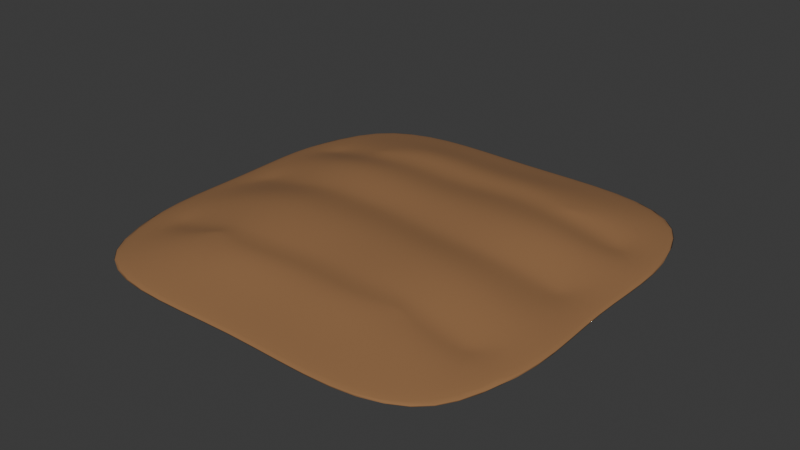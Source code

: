 # Source: field_medium.blend  (saved by Blender 4.1.23; exported with 4.5.12 LTS)
import bpy
from mathutils import Matrix  # noqa: F401  (used for matrix-valued properties, if any)

bpy.ops.wm.read_factory_settings(use_empty=True)
scene = bpy.context.scene
scene.name = 'Scene'

# ---- collections
col_collection = bpy.data.collections.new('Collection'); scene.collection.children.link(col_collection)

# ---- materials (node trees are filled in below, after node groups)
mat_ground = bpy.data.materials.new('ground')
mat_ground.alpha_threshold = 0.0
mat_ground.use_transparent_shadow = False
mat_ground.roughness = 0.5
mat_ground.line_color = (0.0, 0.0, 0.0, 1.0)

# ---- material node trees
mat_ground.use_nodes = True; mat_ground.node_tree.nodes.clear()
_N = mat_ground.node_tree.nodes; _L = mat_ground.node_tree.links
n0 = _N.new('ShaderNodeOutputMaterial'); n0.name = 'Material Output'; n0.location = (300, 300)
n1 = _N.new('ShaderNodeBsdfPrincipled'); n1.name = 'Principled BSDF'; n1.location = (10, 300)
n1.inputs[0].default_value = (0.2961, 0.15, 0.06301, 1.0)
n1.inputs[2].default_value = 1.0
n1.inputs[3].default_value = 1.45
_L.new(n1.outputs[0], n0.inputs[0])
n0.is_active_output = True

# ---- world
world_world = bpy.data.worlds.new('World'); scene.world = world_world
world_world.use_nodes = True; world_world.node_tree.nodes.clear()
_N = world_world.node_tree.nodes; _L = world_world.node_tree.links
n0 = _N.new('ShaderNodeOutputWorld'); n0.name = 'World Output'; n0.location = (300, 300)
n1 = _N.new('ShaderNodeBackground'); n1.name = 'Background'; n1.location = (10, 300)
n1.inputs[0].default_value = (0.05088, 0.05088, 0.05088, 1.0)
_L.new(n1.outputs[0], n0.inputs[0])
n0.is_active_output = True
world_world.color = (0.05088, 0.05088, 0.05088)
world_world.use_sun_shadow = False
world_world.sun_shadow_jitter_overblur = 0.0

# ---- meshes
me_cube_001 = bpy.data.meshes.new('Cube.001')
me_cube_001.from_pydata([(1.153, 1.161, 0.02776), (1.152, -1.153, 0.02779), (-1.152, 1.161, 0.02764), (-1.153, -1.152, 0.02769), (0.8532, 0.9121, 0.2131), (-0.8748, -0.8987, 0.223), (0.8673, -0.84, 0.2139), (-0.8518, 0.8895, 0.2109), (-1.226, 0.001275, 0.05955), (1.226, 0.001439, 0.06105), (-6.748e-05, 1.226, 0.035), (0.001741, -1.226, 0.03501), (0.001643, 0.9928, 0.1774), (0.01687, -0.9992, 0.1734), (-0.000648, -0.0001612, 0.1933), (-1.282, -0.734, 0.0242), (-0.734, 1.282, 0.02149), (1.084, 1.103, 0.07256), (-0.656, -0.7097, 0.2879), (1.085, -1.085, 0.0666), (-1.083, 1.1, 0.07144), (0.533, -0.3156, 0.4035), (0.735, -1.281, 0.02157), (-0.4824, 0.2902, 0.4027), (1.281, 0.7137, 0.02622), (0.6592, 0.7351, 0.2782), (-1.09, -1.084, 0.07935), (0.6753, -0.6791, 0.2884), (-0.5966, 0.7086, 0.2699), (0.4995, 1.043, 0.1858), (1.006, -0.3316, 0.2266), (-1.029, 0.3537, 0.229), (-0.4997, -1.05, 0.1842), (-1.282, 0.7139, 0.02527), (0.5323, 0.2721, 0.4087), (-0.5359, -0.3096, 0.4071), (1.282, -0.7343, 0.02238), (1.018, 0.3526, 0.2272), (-1.02, -0.3466, 0.2143), (-1.236, 0.001242, 0.09257), (1.238, -0.004912, 0.09416), (-0.7631, 0.002106, 0.1091), (0.7342, 1.282, 0.02155), (-0.7342, -1.282, 0.02152), (-0.4911, 1.034, 0.1732), (0.5135, -1.028, 0.1868), (0.7629, 0.001643, 0.1119), (0.009813, 0.2541, 0.4094), (-0.005058, 0.688, 0.1206), (0.002179, -1.24, 0.07372), (-0.000258, 1.238, 0.07586), (0.02212, 0.7785, 0.3159), (0.005044, -0.7676, 0.0807), (0.0273, -0.7524, 0.3359), (0.02388, -0.2836, 0.4109), (-0.2633, -0.288, 0.419), (-0.3807, -0.7952, 0.3388), (-0.7357, 0.3115, 0.349), (0.8064, -0.7733, 0.08858), (0.7507, -0.3043, 0.3505), (0.3959, 0.8252, 0.3304), (0.6401, 1.288, 0.06667), (1.288, -0.3879, 0.08033), (-1.295, 0.4175, 0.08187), (-0.6415, -1.287, 0.06704), (-1.287, -0.3863, 0.07917), (1.289, 0.4178, 0.0773), (0.7608, 0.3042, 0.3526), (0.8014, 0.7584, 0.09066), (-0.7681, -0.3441, 0.3444), (-0.2428, 0.271, 0.4111), (0.282, 0.2669, 0.4166), (-0.8061, 0.7579, 0.09095), (0.6429, -1.288, 0.06609), (-0.6386, 1.284, 0.06349), (-0.3466, 0.8211, 0.3249), (-0.8001, -0.8345, 0.06669), (0.4055, -0.8026, 0.3507), (0.2899, -0.302, 0.4166), (1.222, -0.6158, 0.08446), (-1.225, -0.6064, 0.08731), (1.22, 0.6669, 0.08651), (-1.211, 0.6705, 0.09015), (0.5244, 0.5374, 0.3351), (0.6199, 0.7053, 0.2943), (0.5493, 0.6239, 0.2981), (0.6187, -0.6263, 0.307), (0.5372, -0.4589, 0.3404), (0.5608, -0.5456, 0.3051), (-0.5677, 0.6911, 0.2833), (-0.4619, 0.5276, 0.3313), (-0.4866, 0.6129, 0.2931), (-0.5375, -0.4949, 0.3342), (-0.6138, -0.6665, 0.2996), (-0.5584, -0.5824, 0.2979), (0.5064, 0.05229, 0.3389), (0.5099, -0.1178, 0.3404), (0.5057, -0.03215, 0.3198), (-0.4963, -0.05334, 0.3345), (-0.4834, 0.1145, 0.3343), (-0.4911, 0.0305, 0.3149), (0.9863, 0.05989, 0.1598), (0.985, -0.1088, 0.1608), (1.073, -0.01795, 0.1279), (0.99, -0.02426, 0.1399), (-0.9812, -0.082, 0.1534), (-0.983, 0.08547, 0.1563), (-1.066, 0.001242, 0.1234), (-0.9845, 0.001532, 0.1348), (0.02071, -0.6256, 0.3145), (0.01881, -0.459, 0.3401), (0.01836, -0.5424, 0.311), (0.01949, 0.6738, 0.3027), (0.01558, 0.51, 0.3346), (0.0175, 0.5924, 0.3035), (0.006897, 0.06615, 0.3467), (0.01144, -0.1031, 0.3474), (0.007684, -0.01841, 0.3274), (-0.302, -0.4957, 0.3463), (-0.3449, -0.6762, 0.3175), (-0.3211, -0.5861, 0.3138), (0.298, 0.5445, 0.3402), (0.3481, 0.7277, 0.3108), (0.3143, 0.6349, 0.307), (0.7392, -0.09352, 0.2816), (0.7415, 0.07518, 0.281), (0.7439, -0.008947, 0.2613), (-0.7231, 0.09568, 0.2734), (-0.73, -0.07198, 0.2722), (-0.729, 0.01165, 0.2525), (0.2657, -0.105, 0.3466), (0.2631, 0.06413, 0.3463), (0.2627, -0.02035, 0.3269), (0.3153, -0.4873, 0.3472), (0.3589, -0.671, 0.3234), (0.3323, -0.5784, 0.3164), (-0.2611, 0.5373, 0.3386), (-0.304, 0.7186, 0.3072), (-0.2755, 0.6272, 0.3052), (-0.2436, -0.06445, 0.3463), (-0.2387, 0.1036, 0.3453), (-0.2411, 0.01955, 0.3263), (0.9775, -0.502, 0.1581), (0.9264, -0.6586, 0.151), (1.031, -0.5974, 0.1247), (0.9507, -0.5841, 0.1373), (0.6868, -0.6351, 0.2722), (0.728, -0.4778, 0.2822), (0.7064, -0.5604, 0.2603), (-0.6697, -0.6692, 0.2716), (-0.7263, -0.5017, 0.2788), (-0.6973, -0.5873, 0.2557), (-0.939, -0.6795, 0.1539), (-0.9889, -0.5088, 0.1531), (-1.045, -0.6008, 0.1207), (-0.9634, -0.5958, 0.1337), (0.9237, 0.7389, 0.1471), (0.9729, 0.5815, 0.1533), (1.035, 0.669, 0.1202), (0.9497, 0.6642, 0.1325), (0.7217, 0.557, 0.2779), (0.6699, 0.7123, 0.2693), (0.6981, 0.6391, 0.2561), (-0.9716, 0.5832, 0.1558), (-0.9166, 0.7358, 0.1485), (-1.026, 0.6715, 0.1225), (-0.9439, 0.6647, 0.1351), (-0.6042, 0.6978, 0.2656), (-0.6756, 0.5514, 0.2752), (-0.6423, 0.6308, 0.2531)], [], [(47, 70, 140, 115), (69, 35, 98, 128), (150, 92, 35, 69), (121, 113, 47, 71), (13, 53, 56, 32), (78, 54, 110, 133), (55, 35, 92, 118), (32, 56, 18, 5), (53, 109, 119, 56), (139, 98, 35, 55), (18, 93, 149), (164, 167, 28, 7), (14, 46, 58, 52), (46, 9, 36, 58), (58, 36, 1, 22), (52, 58, 22, 11), (39, 107, 106, 31, 63), (34, 71, 131, 95), (136, 90, 23, 70), (62, 30, 142, 144, 79), (12, 51, 60, 29), (113, 136, 70, 47), (160, 83, 34, 67), (29, 60, 25, 4), (10, 50, 61, 42), (50, 12, 29, 61), (61, 29, 4, 17), (42, 61, 17, 0), (9, 40, 62, 36), (37, 67, 125, 101), (153, 150, 69, 38), (36, 62, 79, 19, 1), (8, 39, 63, 33), (38, 69, 128, 105), (33, 63, 82, 20, 2), (11, 49, 64, 43), (49, 13, 32, 64), (64, 32, 5, 26), (43, 64, 26, 3), (3, 26, 80, 65, 15), (157, 160, 67, 37), (106, 127, 57, 31), (15, 65, 39, 8), (0, 17, 81, 66, 24), (82, 165, 164, 7, 20), (102, 124, 59, 30), (24, 66, 40, 9), (17, 4, 156, 158, 81), (21, 78, 133, 87), (70, 23, 99, 140), (66, 37, 101, 103, 40), (10, 42, 68, 48), (42, 0, 24, 68), (68, 24, 9, 46), (48, 68, 46, 14), (80, 154, 153, 38, 65), (56, 119, 93, 18), (40, 103, 102, 30, 62), (65, 38, 105, 107, 39), (130, 116, 54, 78), (167, 89, 28), (127, 99, 23, 57), (143, 146, 27, 6), (60, 122, 84, 25), (75, 137, 112, 51), (116, 139, 55, 54), (67, 34, 95, 125), (2, 16, 72, 33), (16, 10, 48, 72), (72, 48, 14, 41), (33, 72, 41, 8), (1, 19, 73, 22), (19, 6, 45, 73), (73, 45, 13, 49), (22, 73, 49, 11), (2, 20, 74, 16), (20, 7, 44, 74), (74, 44, 12, 50), (16, 74, 50, 10), (7, 28, 75, 44), (57, 23, 90, 168), (51, 112, 122, 60), (44, 75, 51, 12), (8, 41, 76, 15), (41, 14, 52, 76), (76, 52, 11, 43), (15, 76, 43, 3), (6, 27, 77, 45), (59, 21, 87, 147), (54, 55, 118, 110), (45, 77, 53, 13), (124, 96, 21, 59), (71, 47, 115, 131), (77, 134, 109, 53), (146, 86, 27), (27, 86, 134, 77), (30, 59, 147, 142), (79, 144, 143, 6, 19), (5, 18, 149, 152), (96, 130, 78, 21), (26, 5, 152, 154, 80), (25, 84, 161), (4, 25, 161, 156), (81, 158, 157, 37, 66), (28, 89, 137, 75), (63, 31, 163, 165, 82), (31, 57, 168, 163), (101, 104, 103), (104, 102, 103), (105, 108, 107), (108, 106, 107), (142, 145, 144), (145, 143, 144), (152, 155, 154), (155, 153, 154), (156, 159, 158), (159, 157, 158), (163, 166, 165), (166, 164, 165), (110, 118, 120, 111), (111, 120, 119, 109), (118, 92, 94, 120), (120, 94, 93, 119), (113, 121, 123, 114), (114, 123, 122, 112), (121, 83, 85, 123), (123, 85, 84, 122), (96, 124, 126, 97), (97, 126, 125, 95), (124, 102, 104, 126), (126, 104, 101, 125), (99, 127, 129, 100), (100, 129, 128, 98), (127, 106, 108, 129), (129, 108, 105, 128), (116, 130, 132, 117), (117, 132, 131, 115), (130, 96, 97, 132), (132, 97, 95, 131), (87, 133, 135, 88), (88, 135, 134, 86), (133, 110, 111, 135), (135, 111, 109, 134), (90, 136, 138, 91), (91, 138, 137, 89), (136, 113, 114, 138), (138, 114, 112, 137), (98, 139, 141, 100), (100, 141, 140, 99), (139, 116, 117, 141), (141, 117, 115, 140), (86, 146, 148, 88), (88, 148, 147, 87), (146, 143, 145, 148), (148, 145, 142, 147), (150, 153, 155, 151), (151, 155, 152, 149), (92, 150, 151, 94), (94, 151, 149, 93), (83, 160, 162, 85), (85, 162, 161, 84), (160, 157, 159, 162), (162, 159, 156, 161), (89, 167, 169, 91), (91, 169, 168, 90), (167, 164, 166, 169), (169, 166, 163, 168), (83, 121, 71, 34)])
me_cube_001.polygons.foreach_set('use_smooth', [True] * 168)
_uv = me_cube_001.uv_layers.new(name='UVMap')
_uv.uv.foreach_set('vector', [0.75, 0.5684, 0.8125, 0.5684, 0.8125, 0.6053, 0.75, 0.6075, 0.5218, 0.0625, 0.625, 0.0625, 0.625, 0.1088, 0.5223, 0.1095, 0.5205, 0.036, 0.625, 0.0208, 0.625, 0.0625, 0.5218, 0.0625, 0.6871, 0.5167, 0.75, 0.5168, 0.75, 0.5684, 0.686, 0.5684, 0.4417, 0.875, 0.5224, 0.875, 0.5218, 0.9375, 0.4393, 0.9375, 0.686, 0.6875, 0.75, 0.6875, 0.75, 0.7299, 0.687, 0.7292, 0.8125, 0.6875, 0.875, 0.6875, 0.875, 0.7292, 0.8125, 0.7308, 0.4393, 0.9375, 0.5218, 0.9375, 0.5188, 1.0, 0.4126, 1.0, 0.5224, 0.875, 0.5844, 0.875, 0.5809, 0.9375, 0.5218, 0.9375, 0.8125, 0.6428, 0.875, 0.6412, 0.875, 0.6875, 0.8125, 0.6875, 0.5188, 0.0, 0.5555, 0.0, 0.5191, 0.007009, 0.4417, 0.2255, 0.5224, 0.2465, 0.5224, 0.25, 0.4417, 0.25, 0.25, 0.625, 0.3107, 0.625, 0.311, 0.6875, 0.25, 0.6875, 0.3107, 0.625, 0.3604, 0.625, 0.3616, 0.6875, 0.311, 0.6875, 0.311, 0.6875, 0.3616, 0.6875, 0.375, 0.75, 0.3125, 0.75, 0.25, 0.6875, 0.311, 0.6875, 0.3125, 0.75, 0.25, 0.75, 0.3974, 0.125, 0.4277, 0.125, 0.4417, 0.1394, 0.4417, 0.1816, 0.3974, 0.1816, 0.6115, 0.5684, 0.686, 0.5684, 0.6858, 0.6077, 0.6107, 0.6086, 0.8125, 0.5173, 0.875, 0.5195, 0.875, 0.5684, 0.8125, 0.5684, 0.3959, 0.6875, 0.4417, 0.6875, 0.4417, 0.7078, 0.428, 0.7155, 0.3963, 0.7079, 0.4417, 0.375, 0.5224, 0.375, 0.5224, 0.4375, 0.4417, 0.4375, 0.75, 0.5168, 0.8125, 0.5173, 0.8125, 0.5684, 0.75, 0.5684, 0.5215, 0.5349, 0.6215, 0.5177, 0.6115, 0.5684, 0.5209, 0.5684, 0.4417, 0.4375, 0.5224, 0.4375, 0.5221, 0.5, 0.4417, 0.5, 0.375, 0.375, 0.3974, 0.375, 0.3974, 0.4375, 0.375, 0.4375, 0.3974, 0.375, 0.4417, 0.375, 0.4417, 0.4375, 0.3974, 0.4375, 0.3974, 0.4375, 0.4417, 0.4375, 0.4417, 0.5, 0.3971, 0.5, 0.375, 0.4375, 0.3974, 0.4375, 0.3971, 0.5, 0.375, 0.5, 0.3604, 0.625, 0.3956, 0.625, 0.3959, 0.6875, 0.3616, 0.6875, 0.4417, 0.5684, 0.5209, 0.5684, 0.5207, 0.6091, 0.4417, 0.6116, 0.4316, 0.04455, 0.5205, 0.036, 0.5218, 0.0625, 0.4393, 0.0625, 0.3616, 0.6875, 0.3959, 0.6875, 0.3963, 0.7079, 0.3971, 0.75, 0.375, 0.75, 0.375, 0.125, 0.3974, 0.125, 0.3974, 0.1816, 0.375, 0.1875, 0.4393, 0.0625, 0.5218, 0.0625, 0.5223, 0.1095, 0.4411, 0.1091, 0.375, 0.1875, 0.3974, 0.1816, 0.3974, 0.2072, 0.3974, 0.25, 0.375, 0.25, 0.375, 0.875, 0.3974, 0.875, 0.3968, 0.9375, 0.375, 0.9375, 0.3974, 0.875, 0.4417, 0.875, 0.4393, 0.9375, 0.3968, 0.9375, 0.3968, 0.9375, 0.4393, 0.9375, 0.4126, 1.0, 0.3938, 1.0, 0.375, 0.9375, 0.3968, 0.9375, 0.3938, 1.0, 0.375, 1.0, 0.375, 0.0, 0.3938, 0.0, 0.3959, 0.04279, 0.3968, 0.0625, 0.375, 0.0625, 0.4417, 0.5457, 0.5215, 0.5349, 0.5209, 0.5684, 0.4417, 0.5684, 0.4417, 0.1394, 0.5224, 0.1417, 0.5224, 0.1816, 0.4417, 0.1816, 0.375, 0.0625, 0.3968, 0.0625, 0.3974, 0.125, 0.375, 0.125, 0.375, 0.5, 0.3971, 0.5, 0.3963, 0.5441, 0.3959, 0.5684, 0.3616, 0.5625, 0.3974, 0.2072, 0.428, 0.2128, 0.4417, 0.2255, 0.4417, 0.25, 0.3974, 0.25, 0.4417, 0.6432, 0.5207, 0.6438, 0.5209, 0.6875, 0.4417, 0.6875, 0.3616, 0.5625, 0.3959, 0.5684, 0.3956, 0.625, 0.3604, 0.625, 0.3971, 0.5, 0.4417, 0.5, 0.4417, 0.5264, 0.4276, 0.5391, 0.3963, 0.5441, 0.6116, 0.6875, 0.686, 0.6875, 0.687, 0.7292, 0.6197, 0.7254, 0.8125, 0.5684, 0.875, 0.5684, 0.875, 0.6059, 0.8125, 0.6053, 0.3959, 0.5684, 0.4417, 0.5684, 0.4417, 0.6116, 0.4271, 0.625, 0.3956, 0.625, 0.25, 0.5, 0.3125, 0.5, 0.311, 0.5625, 0.25, 0.5625, 0.3125, 0.5, 0.375, 0.5, 0.3616, 0.5625, 0.311, 0.5625, 0.311, 0.5625, 0.3616, 0.5625, 0.3604, 0.625, 0.3107, 0.625, 0.25, 0.5625, 0.311, 0.5625, 0.3107, 0.625, 0.25, 0.625, 0.3959, 0.04279, 0.4174, 0.03699, 0.4316, 0.04455, 0.4393, 0.0625, 0.3968, 0.0625, 0.5218, 0.9375, 0.5809, 0.9375, 0.5555, 1.0, 0.5188, 1.0, 0.3956, 0.625, 0.4271, 0.625, 0.4417, 0.6432, 0.4417, 0.6875, 0.3959, 0.6875, 0.3968, 0.0625, 0.4393, 0.0625, 0.4411, 0.1091, 0.4277, 0.125, 0.3974, 0.125, 0.6858, 0.6447, 0.75, 0.645, 0.75, 0.6875, 0.686, 0.6875, 0.5224, 0.2465, 0.5422, 0.25, 0.5224, 0.25, 0.5224, 0.1417, 0.625, 0.1441, 0.625, 0.1816, 0.5224, 0.1816, 0.4417, 0.7273, 0.522, 0.7425, 0.5221, 0.75, 0.4417, 0.75, 0.5224, 0.4375, 0.5749, 0.4375, 0.5506, 0.5, 0.5221, 0.5, 0.5224, 0.3125, 0.5767, 0.3125, 0.5803, 0.375, 0.5224, 0.375, 0.75, 0.645, 0.8125, 0.6428, 0.8125, 0.6875, 0.75, 0.6875, 0.5209, 0.5684, 0.6115, 0.5684, 0.6107, 0.6086, 0.5207, 0.6091, 0.125, 0.5, 0.1875, 0.5, 0.1875, 0.5625, 0.125, 0.5625, 0.1875, 0.5, 0.25, 0.5, 0.25, 0.5625, 0.1875, 0.5625, 0.1875, 0.5625, 0.25, 0.5625, 0.25, 0.625, 0.1875, 0.625, 0.125, 0.5625, 0.1875, 0.5625, 0.1875, 0.625, 0.125, 0.625, 0.375, 0.75, 0.3971, 0.75, 0.3974, 0.8125, 0.375, 0.8125, 0.3971, 0.75, 0.4417, 0.75, 0.4417, 0.8125, 0.3974, 0.8125, 0.3974, 0.8125, 0.4417, 0.8125, 0.4417, 0.875, 0.3974, 0.875, 0.375, 0.8125, 0.3974, 0.8125, 0.3974, 0.875, 0.375, 0.875, 0.375, 0.25, 0.3974, 0.25, 0.3974, 0.3125, 0.375, 0.3125, 0.3974, 0.25, 0.4417, 0.25, 0.4417, 0.3125, 0.3974, 0.3125, 0.3974, 0.3125, 0.4417, 0.3125, 0.4417, 0.375, 0.3974, 0.375, 0.375, 0.3125, 0.3974, 0.3125, 0.3974, 0.375, 0.375, 0.375, 0.4417, 0.25, 0.5224, 0.25, 0.5224, 0.3125, 0.4417, 0.3125, 0.5224, 0.1816, 0.625, 0.1816, 0.625, 0.2305, 0.5224, 0.215, 0.5224, 0.375, 0.5803, 0.375, 0.5749, 0.4375, 0.5224, 0.4375, 0.4417, 0.3125, 0.5224, 0.3125, 0.5224, 0.375, 0.4417, 0.375, 0.125, 0.625, 0.1875, 0.625, 0.1875, 0.6875, 0.125, 0.6875, 0.1875, 0.625, 0.25, 0.625, 0.25, 0.6875, 0.1875, 0.6875, 0.1875, 0.6875, 0.25, 0.6875, 0.25, 0.75, 0.1875, 0.75, 0.125, 0.6875, 0.1875, 0.6875, 0.1875, 0.75, 0.125, 0.75, 0.4417, 0.75, 0.5221, 0.75, 0.5224, 0.8125, 0.4417, 0.8125, 0.5209, 0.6875, 0.6116, 0.6875, 0.6197, 0.7254, 0.5214, 0.7157, 0.75, 0.6875, 0.8125, 0.6875, 0.8125, 0.7308, 0.75, 0.7299, 0.4417, 0.8125, 0.5224, 0.8125, 0.5224, 0.875, 0.4417, 0.875, 0.5207, 0.6438, 0.6108, 0.645, 0.6116, 0.6875, 0.5209, 0.6875, 0.686, 0.5684, 0.75, 0.5684, 0.75, 0.6075, 0.6858, 0.6077, 0.5224, 0.8125, 0.5826, 0.8125, 0.5844, 0.875, 0.5224, 0.875, 0.522, 0.7425, 0.5641, 0.75, 0.5221, 0.75, 0.5221, 0.75, 0.5641, 0.75, 0.5826, 0.8125, 0.5224, 0.8125, 0.4417, 0.6875, 0.5209, 0.6875, 0.5214, 0.7157, 0.4417, 0.7078, 0.3963, 0.7079, 0.428, 0.7155, 0.4417, 0.7273, 0.4417, 0.75, 0.3971, 0.75, 0.4126, 0.0, 0.5188, 0.0, 0.5191, 0.007009, 0.4233, 0.02505, 0.6108, 0.645, 0.6858, 0.6447, 0.686, 0.6875, 0.6116, 0.6875, 0.3938, 0.0, 0.4126, 0.0, 0.4233, 0.02505, 0.4174, 0.03699, 0.3959, 0.04279, 0.5221, 0.5, 0.5506, 0.5, 0.522, 0.5058, 0.4417, 0.5, 0.5221, 0.5, 0.522, 0.5058, 0.4417, 0.5264, 0.3963, 0.5441, 0.4276, 0.5391, 0.4417, 0.5457, 0.4417, 0.5684, 0.3959, 0.5684, 0.5224, 0.25, 0.5422, 0.25, 0.5767, 0.3125, 0.5224, 0.3125, 0.3974, 0.1816, 0.4417, 0.1816, 0.4417, 0.2058, 0.428, 0.2128, 0.3974, 0.2072, 0.4417, 0.1816, 0.5224, 0.1816, 0.5224, 0.215, 0.4417, 0.2058, 0.4417, 0.6116, 0.4431, 0.6251, 0.4271, 0.625, 0.4431, 0.6251, 0.4463, 0.6399, 0.4271, 0.625, 0.4411, 0.1091, 0.4426, 0.125, 0.4277, 0.125, 0.4426, 0.125, 0.4449, 0.1408, 0.4277, 0.125, 0.4417, 0.7078, 0.4414, 0.718, 0.428, 0.7155, 0.4414, 0.718, 0.4416, 0.7293, 0.428, 0.7155, 0.4233, 0.02505, 0.4271, 0.03466, 0.4174, 0.03699, 0.4271, 0.03466, 0.4294, 0.04627, 0.4174, 0.03699, 0.4417, 0.5264, 0.4424, 0.5375, 0.4276, 0.5391, 0.4424, 0.5375, 0.4439, 0.5516, 0.4276, 0.5391, 0.4417, 0.2058, 0.4419, 0.2147, 0.428, 0.2128, 0.4419, 0.2147, 0.4425, 0.2239, 0.428, 0.2128, 0.75, 0.7299, 0.8125, 0.7308, 0.8125, 0.75, 0.75, 0.75, 0.625, 0.875, 0.625, 0.9375, 0.5809, 0.9375, 0.5844, 0.875, 0.8125, 0.7308, 0.875, 0.7292, 0.875, 0.75, 0.8138, 0.75, 0.625, 0.9388, 0.625, 1.0, 0.5555, 1.0, 0.5809, 0.9375, 0.75, 0.5168, 0.6871, 0.5167, 0.6875, 0.5, 0.75, 0.5, 0.625, 0.375, 0.625, 0.4375, 0.5749, 0.4375, 0.5803, 0.375, 0.6871, 0.5167, 0.6215, 0.5177, 0.625, 0.5, 0.6838, 0.5, 0.625, 0.4412, 0.625, 0.5, 0.5506, 0.5, 0.5749, 0.4375, 0.6108, 0.645, 0.5207, 0.6438, 0.5214, 0.625, 0.6105, 0.625, 0.6105, 0.625, 0.5214, 0.625, 0.5207, 0.6091, 0.6107, 0.6086, 0.5207, 0.6438, 0.4417, 0.6432, 0.4431, 0.625, 0.5214, 0.625, 0.5214, 0.625, 0.4431, 0.625, 0.4417, 0.6116, 0.5207, 0.6091, 0.625, 0.1441, 0.5224, 0.1417, 0.5232, 0.125, 0.625, 0.125, 0.625, 0.125, 0.5232, 0.125, 0.5223, 0.1095, 0.625, 0.1088, 0.5224, 0.1417, 0.4417, 0.1394, 0.4426, 0.125, 0.5232, 0.125, 0.5232, 0.125, 0.4426, 0.125, 0.4411, 0.1091, 0.5223, 0.1095, 0.75, 0.645, 0.6858, 0.6447, 0.6853, 0.625, 0.7497, 0.625, 0.7497, 0.625, 0.6853, 0.625, 0.6858, 0.6077, 0.75, 0.6075, 0.6858, 0.6447, 0.6108, 0.645, 0.6105, 0.625, 0.6853, 0.625, 0.6853, 0.625, 0.6105, 0.625, 0.6107, 0.6086, 0.6858, 0.6077, 0.6197, 0.7254, 0.687, 0.7292, 0.6854, 0.75, 0.625, 0.75, 0.625, 0.75, 0.625, 0.8104, 0.5826, 0.8125, 0.5641, 0.75, 0.687, 0.7292, 0.75, 0.7299, 0.7496, 0.75, 0.6875, 0.75, 0.625, 0.8125, 0.625, 0.8746, 0.5844, 0.875, 0.5826, 0.8125, 0.875, 0.5195, 0.8125, 0.5173, 0.8162, 0.5, 0.875, 0.5, 0.625, 0.25, 0.625, 0.3088, 0.5767, 0.3125, 0.5422, 0.25, 0.8125, 0.5173, 0.75, 0.5168, 0.7501, 0.5, 0.8125, 0.5, 0.625, 0.3125, 0.625, 0.3749, 0.5803, 0.375, 0.5767, 0.3125, 0.875, 0.6412, 0.8125, 0.6428, 0.8125, 0.625, 0.8746, 0.625, 0.8746, 0.625, 0.8125, 0.625, 0.8125, 0.6053, 0.875, 0.6059, 0.8125, 0.6428, 0.75, 0.645, 0.7497, 0.625, 0.8125, 0.625, 0.8125, 0.625, 0.7497, 0.625, 0.75, 0.6075, 0.8125, 0.6053, 0.5641, 0.75, 0.522, 0.7425, 0.5215, 0.7307, 0.6097, 0.7471, 0.6097, 0.7471, 0.5215, 0.7307, 0.5214, 0.7157, 0.6197, 0.7254, 0.522, 0.7425, 0.4417, 0.7273, 0.4417, 0.7187, 0.5215, 0.7307, 0.5215, 0.7307, 0.4417, 0.7187, 0.4417, 0.7078, 0.5214, 0.7157, 0.5205, 0.036, 0.4316, 0.04455, 0.4272, 0.03433, 0.5196, 0.02076, 0.5196, 0.02076, 0.4272, 0.03433, 0.4233, 0.02505, 0.5191, 0.007009, 0.625, 0.0208, 0.5205, 0.036, 0.5196, 0.02076, 0.6083, 0.003292, 0.6083, 0.003292, 0.5196, 0.02076, 0.5191, 0.007009, 0.5555, 0.0, 0.6215, 0.5177, 0.5215, 0.5349, 0.5225, 0.5227, 0.6065, 0.5041, 0.6065, 0.5041, 0.5225, 0.5227, 0.522, 0.5058, 0.5506, 0.5, 0.5215, 0.5349, 0.4417, 0.5457, 0.4421, 0.5368, 0.5225, 0.5227, 0.5225, 0.5227, 0.4421, 0.5368, 0.4417, 0.5264, 0.522, 0.5058, 0.5422, 0.25, 0.5224, 0.2465, 0.5233, 0.2279, 0.6043, 0.2455, 0.6043, 0.2455, 0.5233, 0.2279, 0.5224, 0.215, 0.625, 0.2305, 0.5224, 0.2465, 0.4417, 0.2255, 0.4417, 0.2154, 0.5233, 0.2279, 0.5233, 0.2279, 0.4417, 0.2154, 0.4417, 0.2058, 0.5224, 0.215, 0.6215, 0.5177, 0.6871, 0.5167, 0.686, 0.5684, 0.6115, 0.5684])
me_cube_001.materials.append(mat_ground)
me_cube_001.use_mirror_vertex_groups = False
me_cube_001.update()

# ---- objects
ob_ground = bpy.data.objects.new('ground', me_cube_001)

# ---- transforms, parenting, visibility, modifiers, constraints
ob_ground.location = (0.0, 0.0, 0.0)
ob_ground.rotation_euler = (0.0, -0.0, 3.142)
ob_ground.scale = (1.661, 1.661, 0.8303)
ob_ground.lock_rotations_4d = False
ob_ground.empty_display_type = 'ARROWS'
ob_ground.lineart.crease_threshold = 0.0
_m = ob_ground.modifiers.new('Subdivision', 'SUBSURF')

# ---- collection membership
col_collection.objects.link(ob_ground)

# ---- scene / render settings (as saved in the file)
scene.frame_start = 1; scene.frame_end = 250; scene.frame_set(1)
scene.render.engine = 'BLENDER_EEVEE_NEXT'
scene.cycles.sampling_pattern = 'TABULATED_SOBOL'
scene.eevee.ray_tracing_options.trace_max_roughness = 0.0
bpy.context.view_layer.update()

# ---- added for rendering (the .blend has no active camera and no usable light): camera, sun
cam_auto = bpy.data.cameras.new('AutoCamera')
cam_auto.lens = 50.0
cam_auto.sensor_width = 36.0
cam_auto.clip_end = 1000.0
ob_auto_camera = bpy.data.objects.new('AutoCamera', cam_auto)
scene.collection.objects.link(ob_auto_camera)
ob_auto_camera.location = (5.61804, -6.73627, 4.67377)
ob_auto_camera.rotation_euler = (1.09748, -7.21219e-08, 0.694738)
scene.camera = ob_auto_camera
light_auto_sun = bpy.data.lights.new('AutoSun', 'SUN')
light_auto_sun.energy = 3.0
light_auto_sun.angle = 0.0523599
ob_auto_sun = bpy.data.objects.new('AutoSun', light_auto_sun)
scene.collection.objects.link(ob_auto_sun)
ob_auto_sun.rotation_euler = (0.872665, 0.174533, 0.523599)
bpy.context.view_layer.update()
